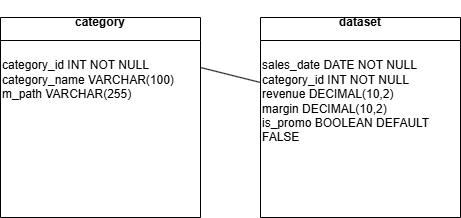

The diagram above was exported from draw.io. Its source (the exported page's mxGraphModel, read from the mxfile embedded in the PNG):
<mxGraphModel dx="1030" dy="562" grid="1" gridSize="10" guides="1" tooltips="1" connect="1" arrows="1" fold="1" page="1" pageScale="1" pageWidth="827" pageHeight="1169" math="0" shadow="0">
  <root>
    <mxCell id="0" />
    <mxCell id="1" parent="0" />
    <mxCell id="yEKNga9Tg8J-X8wO49nH-15" parent="1" style="swimlane;whiteSpace=wrap;html=1;" value="&#10;dataset&#10;&#10;" vertex="1">
      <mxGeometry height="200" width="200" x="420" y="190" as="geometry" />
    </mxCell>
    <mxCell id="yEKNga9Tg8J-X8wO49nH-18" parent="yEKNga9Tg8J-X8wO49nH-15" style="text;html=1;whiteSpace=wrap;strokeColor=none;fillColor=none;align=left;verticalAlign=top;rounded=0;" value="&#10;sales_date DATE NOT NULL&#10;category_id INT NOT NULL&#10;revenue DECIMAL(10,2)&#10;margin DECIMAL(10,2)&#10;is_promo BOOLEAN DEFAULT FALSE&#10;&#10;" vertex="1">
      <mxGeometry height="180" width="200" y="20" as="geometry" />
    </mxCell>
    <mxCell id="yEKNga9Tg8J-X8wO49nH-16" parent="1" style="swimlane;whiteSpace=wrap;html=1;verticalAlign=middle;" value="&#10;category&#10;&#10;" vertex="1">
      <mxGeometry height="200" width="200" x="160" y="190" as="geometry" />
    </mxCell>
    <mxCell id="yEKNga9Tg8J-X8wO49nH-17" parent="yEKNga9Tg8J-X8wO49nH-16" style="text;html=1;whiteSpace=wrap;strokeColor=none;fillColor=none;align=left;verticalAlign=top;rounded=0;" value="&#10;category_id INT NOT NULL&#10;category_name VARCHAR(100)&#10;m_path VARCHAR(255)&#10;&#10;" vertex="1">
      <mxGeometry height="180" width="200" y="20" as="geometry" />
    </mxCell>
    <mxCell id="yEKNga9Tg8J-X8wO49nH-19" edge="1" parent="1" source="yEKNga9Tg8J-X8wO49nH-16" style="endArrow=none;html=1;rounded=0;exitX=1;exitY=0.25;exitDx=0;exitDy=0;entryX=0;entryY=0.25;entryDx=0;entryDy=0;" target="yEKNga9Tg8J-X8wO49nH-18" value="">
      <mxGeometry height="50" relative="1" width="50" as="geometry">
        <mxPoint x="460" y="330" as="sourcePoint" />
        <mxPoint x="520" y="270" as="targetPoint" />
      </mxGeometry>
    </mxCell>
  </root>
</mxGraphModel>